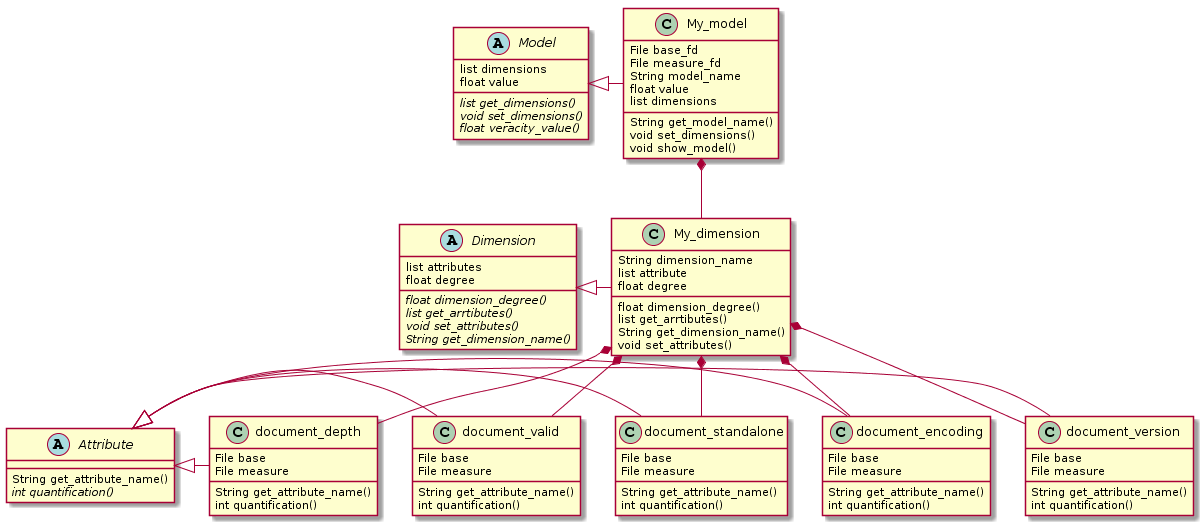

The diagram above was rendered by PlantUML. Its source (embedded in the PNG):
@startuml
abstract class Model{
    list dimensions
    float value
    {abstract} list get_dimensions()
    {abstract} void set_dimensions()
    {abstract} float veracity_value()
}

abstract class Dimension{
    list attributes
    float degree
    {abstract} float dimension_degree()
    {abstract} list get_arrtibutes()
    {abstract} void set_attributes()
    {abstract} String get_dimension_name()
}

abstract class Attribute{
    String get_attribute_name()
    {abstract} int quantification()
}

class My_model {
    File base_fd
    File measure_fd
    String model_name
    float value
    list dimensions

    String get_model_name()
    void set_dimensions()
    void show_model()

}
class My_dimension {
    String dimension_name
    list attribute
    float degree
    float dimension_degree()
    list get_arrtibutes()
    String get_dimension_name()
    void set_attributes()

}

class document_standalone{
    File base
    File measure
    String get_attribute_name()
    int quantification()
}

class document_encoding{
    File base
    File measure
    String get_attribute_name()
    int quantification()
}
class document_depth{
    File base
    File measure
    String get_attribute_name()
    int quantification()
}

class document_valid{
    File base
    File measure
    String get_attribute_name()
    int quantification()
}

class document_version{
    File base
    File measure
    String get_attribute_name()
    int quantification()
}

Model <|- My_model

Dimension <|- My_dimension
Attribute <|- document_version
Attribute <|- document_encoding
Attribute <|- document_standalone
Attribute <|- document_valid
Attribute <|- document_depth

My_dimension *-- document_version
My_dimension *-- document_encoding
My_dimension *-- document_standalone
My_dimension *-- document_valid
My_dimension *-- document_depth

My_model *-- My_dimension
@enduml